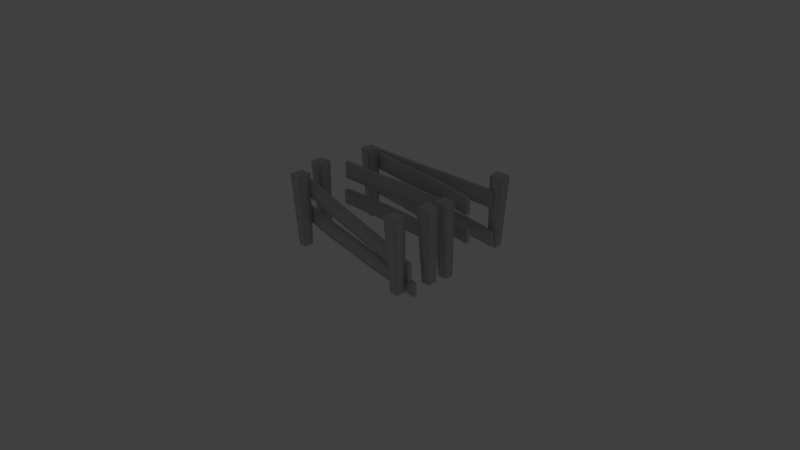 # Source: cercaDeMadeira.blend  (saved by Blender 2.73.0; exported with 4.5.12 LTS)
import bpy
from mathutils import Matrix  # noqa: F401  (used for matrix-valued properties, if any)

bpy.ops.wm.read_factory_settings(use_empty=True)
scene = bpy.context.scene
scene.name = 'Scene'

# ---- collections
col_collection_1 = bpy.data.collections.new('Collection 1'); scene.collection.children.link(col_collection_1)
col_collection_2 = bpy.data.collections.new('Collection 2'); scene.collection.children.link(col_collection_2)
col_collection_2.hide_render = True
col_collection_2.hide_viewport = True

# ---- materials (node trees are filled in below, after node groups)
mat_07___default_004 = bpy.data.materials.new('07 - Default.004')
mat_07___default_004.alpha_threshold = 0.0
mat_07___default_004.use_transparent_shadow = False
mat_07___default_004.diffuse_color = (0.5882, 0.5882, 0.5882, 1.0)
mat_07___default_004.specular_color = (0.9, 0.9, 0.9)
mat_07___default_004.roughness = 0.5
mat_07___default_004.specular_intensity = 0.0
mat_07___default_003 = bpy.data.materials.new('07 - Default.003')
mat_07___default_003.alpha_threshold = 0.0
mat_07___default_003.use_transparent_shadow = False
mat_07___default_003.diffuse_color = (0.5882, 0.5882, 0.5882, 1.0)
mat_07___default_003.specular_color = (0.9, 0.9, 0.9)
mat_07___default_003.roughness = 0.5
mat_07___default_003.specular_intensity = 0.0
mat_07___default_002 = bpy.data.materials.new('07 - Default.002')
mat_07___default_002.alpha_threshold = 0.0
mat_07___default_002.use_transparent_shadow = False
mat_07___default_002.diffuse_color = (0.5882, 0.5882, 0.5882, 1.0)
mat_07___default_002.specular_color = (0.9, 0.9, 0.9)
mat_07___default_002.roughness = 0.5
mat_07___default_002.specular_intensity = 0.0
mat_07___default_001 = bpy.data.materials.new('07 - Default.001')
mat_07___default_001.alpha_threshold = 0.0
mat_07___default_001.use_transparent_shadow = False
mat_07___default_001.diffuse_color = (0.5882, 0.5882, 0.5882, 1.0)
mat_07___default_001.specular_color = (0.9, 0.9, 0.9)
mat_07___default_001.roughness = 0.5
mat_07___default_001.specular_intensity = 0.0
mat_07___default = bpy.data.materials.new('07 - Default')
mat_07___default.alpha_threshold = 0.0
mat_07___default.use_transparent_shadow = False
mat_07___default.diffuse_color = (0.5882, 0.5882, 0.5882, 1.0)
mat_07___default.specular_color = (0.9, 0.9, 0.9)
mat_07___default.roughness = 0.5
mat_07___default.specular_intensity = 0.0

# ---- material node trees

# ---- world
world_world = bpy.data.worlds.new('World'); scene.world = world_world
world_world.color = (0.05088, 0.05088, 0.05088)
world_world.use_sun_shadow = False
world_world.sun_shadow_jitter_overblur = 0.0
world_world.cycles.sampling_method = 'MANUAL'
world_world.cycles.sample_map_resolution = 256

# ---- cameras
cam_camera = bpy.data.cameras.new('Camera')
cam_camera.clip_end = 100.0
cam_camera.lens = 35.0
cam_camera.sensor_width = 32.0
cam_camera.sensor_height = 18.0
cam_camera.ortho_scale = 7.314
cam_camera.dof.focus_distance = 0.0
cam_camera.dof.aperture_fstop = 128.0

# ---- lights
light_lamp = bpy.data.lights.new('Lamp', 'POINT')
light_lamp.transmission_factor = 0.0
light_lamp.cutoff_distance = 30.0
light_lamp.energy = 100.0
light_lamp.shadow_buffer_clip_start = 1.001
light_lamp.shadow_soft_size = 0.1
light_lamp.shadow_maximum_resolution = 0.006
light_lamp.use_absolute_resolution = True
light_lamp.cycles.use_multiple_importance_sampling = False

# ---- meshes
me_sem_t_tulo_004 = bpy.data.meshes.new('Sem título.004')
me_sem_t_tulo_004.from_pydata([(-106.7, -6.109, 0.4948), (-106.7, 6.109, 0.4948), (-94.45, 6.109, 0.05959), (-94.45, -6.109, 0.05959), (-105.9, -8.924, 100.5), (-88.07, -8.924, 99.9), (-88.07, 8.924, 99.9), (-105.9, 8.924, 100.5), (-92.26, -7.104, 33.34), (-106.5, -7.104, 33.84), (-90.08, -8.097, 66.61), (-106.3, -8.097, 67.19), (-92.26, 7.104, 33.34), (-90.08, 8.097, 66.61), (-106.5, 7.104, 33.84), (-106.3, 8.097, 67.19), (-105.9, -8.924, 100.5), (-88.07, -8.924, 99.9), (-88.07, 8.924, 99.9), (-105.9, 8.924, 100.5), (-106.7, -6.109, 0.4948), (-106.7, 6.109, 0.4948), (-94.45, 6.109, 0.05959), (-94.45, -6.109, 0.05959), (103.1, -6.109, 0.05959), (105.3, -7.104, 33.34), (91.08, -7.104, 33.84), (90.88, -6.109, 0.4948), (107.5, -8.097, 66.61), (91.27, -8.097, 67.19), (109.5, -8.924, 99.9), (91.63, -8.924, 100.5), (103.1, 6.109, 0.05959), (105.3, 7.104, 33.34), (107.5, 8.097, 66.61), (109.5, 8.924, 99.9), (90.88, 6.109, 0.4948), (91.08, 7.104, 33.84), (91.27, 8.097, 67.19), (91.63, 8.924, 100.5), (109.5, -8.924, 99.9), (109.5, 8.924, 99.9), (91.63, 8.924, 100.5), (91.63, -8.924, 100.5), (90.88, 6.109, 0.4948), (103.1, 6.109, 0.05959), (103.1, -6.109, 0.05959), (90.88, -6.109, 0.4948)], [], [(9, 0, 3), (3, 8, 9), (11, 9, 8), (8, 10, 11), (4, 11, 10), (10, 5, 4), (8, 3, 2), (2, 12, 8), (10, 8, 12), (12, 13, 10), (5, 10, 13), (13, 6, 5), (12, 2, 1), (1, 14, 12), (13, 12, 14), (14, 15, 13), (6, 13, 15), (15, 7, 6), (14, 1, 0), (0, 9, 14), (15, 14, 9), (9, 11, 15), (7, 15, 11), (11, 4, 7), (19, 16, 17), (17, 18, 19), (23, 20, 21), (21, 22, 23), (26, 27, 24), (24, 25, 26), (29, 26, 25), (25, 28, 29), (31, 29, 28), (28, 30, 31), (25, 24, 32), (32, 33, 25), (28, 25, 33), (33, 34, 28), (30, 28, 34), (34, 35, 30), (33, 32, 36), (36, 37, 33), (34, 33, 37), (37, 38, 34), (35, 34, 38), (38, 39, 35), (37, 36, 27), (27, 26, 37), (38, 37, 26), (26, 29, 38), (39, 38, 29), (29, 31, 39), (42, 43, 40), (40, 41, 42), (46, 47, 44), (44, 45, 46)])
me_sem_t_tulo_004.polygons.foreach_set('use_smooth', [True] * 56)
_uv = me_sem_t_tulo_004.uv_layers.new(name='UVChannel_1')
_uv.uv.foreach_set('vector', [0.3542, 0.2133, 0.3813, 0.07201, 0.3298, 0.06051, 0.3298, 0.06051, 0.2938, 0.2002, 0.3542, 0.2133, 0.3266, 0.3567, 0.3542, 0.2133, 0.2938, 0.2002, 0.2938, 0.2002, 0.2584, 0.3402, 0.3266, 0.3567, 0.2939, 0.4987, 0.3266, 0.3567, 0.2584, 0.3402, 0.2584, 0.3402, 0.2195, 0.4794, 0.2939, 0.4987, 0.2938, 0.2002, 0.3298, 0.06051, 0.2793, 0.04581, 0.2793, 0.04581, 0.2345, 0.183, 0.2938, 0.2002, 0.2584, 0.3402, 0.2938, 0.2002, 0.2345, 0.183, 0.2345, 0.183, 0.1911, 0.3203, 0.2584, 0.3402, 0.2195, 0.4794, 0.2584, 0.3402, 0.1911, 0.3203, 0.1911, 0.3203, 0.1458, 0.4572, 0.2195, 0.4794, 0.2345, 0.183, 0.2793, 0.04581, 0.2298, 0.02788, 0.2298, 0.02788, 0.1764, 0.1623, 0.2345, 0.183, 0.1911, 0.3203, 0.2345, 0.183, 0.1764, 0.1623, 0.1764, 0.1623, 0.125, 0.2968, 0.1911, 0.3203, 0.1458, 0.4572, 0.1911, 0.3203, 0.125, 0.2968, 0.125, 0.2968, 0.07318, 0.4314, 0.1458, 0.4572, 0.1764, 0.1623, 0.2298, 0.02788, 0.1816, 0.00653, 0.1816, 0.00653, 0.1198, 0.138, 0.1764, 0.1623, 0.125, 0.2968, 0.1764, 0.1623, 0.1198, 0.138, 0.1198, 0.138, 0.05984, 0.2704, 0.125, 0.2968, 0.07318, 0.4314, 0.125, 0.2968, 0.05984, 0.2704, 0.05984, 0.2704, 0.00195, 0.4021, 0.07318, 0.4314, 0.1971, 0.5134, 0.2053, 0.5134, 0.2053, 0.5051, 0.2053, 0.5051, 0.1971, 0.5051, 0.1971, 0.5134, 0.1993, 0.5186, 0.2031, 0.5186, 0.2031, 0.5148, 0.2031, 0.5148, 0.1993, 0.5148, 0.1993, 0.5186, 0.3542, 0.2133, 0.3813, 0.07201, 0.3298, 0.06051, 0.3298, 0.06051, 0.2938, 0.2002, 0.3542, 0.2133, 0.3266, 0.3567, 0.3542, 0.2133, 0.2938, 0.2002, 0.2938, 0.2002, 0.2584, 0.3402, 0.3266, 0.3567, 0.2939, 0.4987, 0.3266, 0.3567, 0.2584, 0.3402, 0.2584, 0.3402, 0.2195, 0.4794, 0.2939, 0.4987, 0.2938, 0.2002, 0.3298, 0.06051, 0.2793, 0.04581, 0.2793, 0.04581, 0.2345, 0.183, 0.2938, 0.2002, 0.2584, 0.3402, 0.2938, 0.2002, 0.2345, 0.183, 0.2345, 0.183, 0.1911, 0.3203, 0.2584, 0.3402, 0.2195, 0.4794, 0.2584, 0.3402, 0.1911, 0.3203, 0.1911, 0.3203, 0.1458, 0.4572, 0.2195, 0.4794, 0.2345, 0.183, 0.2793, 0.04581, 0.2298, 0.02788, 0.2298, 0.02788, 0.1764, 0.1623, 0.2345, 0.183, 0.1911, 0.3203, 0.2345, 0.183, 0.1764, 0.1623, 0.1764, 0.1623, 0.125, 0.2968, 0.1911, 0.3203, 0.1458, 0.4572, 0.1911, 0.3203, 0.125, 0.2968, 0.125, 0.2968, 0.07318, 0.4314, 0.1458, 0.4572, 0.1764, 0.1623, 0.2298, 0.02788, 0.1816, 0.00653, 0.1816, 0.00653, 0.1198, 0.138, 0.1764, 0.1623, 0.125, 0.2968, 0.1764, 0.1623, 0.1198, 0.138, 0.1198, 0.138, 0.05984, 0.2704, 0.125, 0.2968, 0.07318, 0.4314, 0.125, 0.2968, 0.05984, 0.2704, 0.05984, 0.2704, 0.00195, 0.4021, 0.07318, 0.4314, 0.1971, 0.5134, 0.2053, 0.5134, 0.2053, 0.5051, 0.2053, 0.5051, 0.1971, 0.5051, 0.1971, 0.5134, 0.1993, 0.5186, 0.2031, 0.5186, 0.2031, 0.5148, 0.2031, 0.5148, 0.1993, 0.5148, 0.1993, 0.5186])
me_sem_t_tulo_004.materials.append(mat_07___default_004)
me_sem_t_tulo_004.use_remesh_preserve_volume = False
me_sem_t_tulo_004.use_remesh_preserve_attributes = False
me_sem_t_tulo_004.use_mirror_vertex_groups = False
me_sem_t_tulo_004.update()
me_sem_t_tulo_003 = bpy.data.meshes.new('Sem título.003')
me_sem_t_tulo_003.from_pydata([(32.53, -84.08, 88.3), (32.42, -84.07, 65.64), (-28.69, -75.85, 68.1), (-28.58, -75.86, 90.72), (31.68, -89.6, 65.64), (31.79, -89.61, 88.3), (-29.32, -81.39, 90.72), (-29.43, -81.37, 68.1), (92.57, -92.16, 65.19), (92.68, -92.18, 87.85), (91.94, -97.71, 87.85), (91.83, -97.69, 65.19), (-97.92, -66.53, 88.55), (-98.03, -66.51, 66.42), (-98.77, -72.04, 66.42), (-98.66, -72.06, 88.55), (87.7, -88.95, -3.48), (89.33, -76.84, -3.48), (101.4, -78.47, -3.915), (99.81, -90.58, -3.915), (88.07, -91.84, 96.56), (105.7, -94.22, 95.92), (108.1, -76.53, 95.92), (90.45, -74.15, 96.56), (101.8, -91.86, 29.36), (87.76, -89.96, 29.87), (103.9, -93.13, 62.64), (87.82, -90.97, 63.22), (103.7, -77.77, 29.36), (106.0, -77.08, 62.64), (89.66, -75.88, 29.87), (89.98, -74.92, 63.22), (88.07, -91.84, 96.56), (105.7, -94.22, 95.92), (108.1, -76.53, 95.92), (90.45, -74.15, 96.56), (47.2, -86.06, 48.5), (47.12, -86.05, 26.9), (-25.85, -76.23, 26.91), (-25.77, -76.24, 47.67), (46.37, -91.57, 26.9), (46.46, -91.59, 48.5), (-26.51, -81.77, 47.67), (-26.6, -81.75, 26.91), (96.2, -92.65, 26.31), (96.29, -92.66, 46.52), (95.54, -98.19, 46.52), (95.46, -98.18, 26.31), (-98.74, -66.42, 45.34), (-98.83, -66.41, 27.6), (-99.57, -71.93, 27.6), (-99.48, -71.94, 45.34), (92.57, -92.16, 65.19), (92.68, -92.18, 87.85), (91.94, -97.71, 87.85), (91.83, -97.69, 65.19), (96.2, -92.65, 26.31), (96.29, -92.66, 46.52), (95.54, -98.19, 46.52), (95.46, -98.18, 26.31), (87.7, -88.95, -3.48), (89.33, -76.84, -3.48), (101.4, -78.47, -3.915), (99.81, -90.58, -3.915), (-98.74, -66.42, 45.34), (-98.83, -66.41, 27.6), (-99.57, -71.93, 27.6), (-99.48, -71.94, 45.34), (-97.92, -66.53, 88.55), (-98.03, -66.51, 66.42), (-98.77, -72.04, 66.42), (-98.66, -72.06, 88.55)], [], [(2, 3, 0), (0, 1, 2), (7, 4, 5), (5, 6, 7), (2, 1, 4), (4, 7, 2), (0, 3, 6), (6, 5, 0), (0, 9, 8), (8, 1, 0), (2, 13, 12), (12, 3, 2), (4, 11, 10), (10, 5, 4), (7, 6, 15), (15, 14, 7), (1, 8, 11), (11, 4, 1), (7, 14, 13), (13, 2, 7), (3, 12, 15), (15, 6, 3), (5, 10, 9), (9, 0, 5), (25, 16, 19), (19, 24, 25), (27, 25, 24), (24, 26, 27), (20, 27, 26), (26, 21, 20), (24, 19, 18), (18, 28, 24), (26, 24, 28), (28, 29, 26), (21, 26, 29), (29, 22, 21), (28, 18, 17), (17, 30, 28), (29, 28, 30), (30, 31, 29), (22, 29, 31), (31, 23, 22), (30, 17, 16), (16, 25, 30), (31, 30, 25), (25, 27, 31), (23, 31, 27), (27, 20, 23), (35, 32, 33), (33, 34, 35), (39, 36, 37), (37, 38, 39), (42, 43, 40), (40, 41, 42), (38, 37, 40), (40, 43, 38), (36, 39, 42), (42, 41, 36), (37, 36, 45), (45, 44, 37), (38, 49, 48), (48, 39, 38), (40, 47, 46), (46, 41, 40), (43, 42, 51), (51, 50, 43), (37, 44, 47), (47, 40, 37), (43, 50, 49), (49, 38, 43), (39, 48, 51), (51, 42, 39), (41, 46, 45), (45, 36, 41), (55, 52, 53), (53, 54, 55), (59, 56, 57), (57, 58, 59), (63, 60, 61), (61, 62, 63), (67, 64, 65), (65, 66, 67), (71, 68, 69), (69, 70, 71)])
me_sem_t_tulo_003.polygons.foreach_set('use_smooth', [True] * 84)
_uv = me_sem_t_tulo_003.uv_layers.new(name='UVChannel_1')
_uv.uv.foreach_set('vector', [0.891, 0.3722, 0.7988, 0.3392, 0.7089, 0.589, 0.7089, 0.589, 0.8003, 0.6259, 0.891, 0.3722, 0.6849, 0.2959, 0.5927, 0.5476, 0.6861, 0.5803, 0.6861, 0.5803, 0.7763, 0.3307, 0.6849, 0.2959, 0.6625, 0.2871, 0.5699, 0.5395, 0.5927, 0.5476, 0.5927, 0.5476, 0.6849, 0.2959, 0.6625, 0.2871, 0.7089, 0.589, 0.7988, 0.3392, 0.7763, 0.3307, 0.7763, 0.3307, 0.6861, 0.5803, 0.7089, 0.589, 0.7089, 0.589, 0.6115, 0.8338, 0.7009, 0.8722, 0.7009, 0.8722, 0.8003, 0.6259, 0.7089, 0.589, 0.891, 0.3722, 0.998, 0.08963, 0.9076, 0.05813, 0.9076, 0.05813, 0.7988, 0.3392, 0.891, 0.3722, 0.5927, 0.5476, 0.4988, 0.7901, 0.5893, 0.8251, 0.5893, 0.8251, 0.6861, 0.5803, 0.5927, 0.5476, 0.6849, 0.2959, 0.7763, 0.3307, 0.885, 0.04955, 0.885, 0.04955, 0.7977, 0.01126, 0.6849, 0.2959, 0.5699, 0.5395, 0.4761, 0.7818, 0.4988, 0.7901, 0.4988, 0.7901, 0.5927, 0.5476, 0.5699, 0.5395, 0.6849, 0.2959, 0.7977, 0.01126, 0.7755, 0.00195, 0.7755, 0.00195, 0.6625, 0.2871, 0.6849, 0.2959, 0.7988, 0.3392, 0.9076, 0.05813, 0.885, 0.04955, 0.885, 0.04955, 0.7763, 0.3307, 0.7988, 0.3392, 0.6861, 0.5803, 0.5893, 0.8251, 0.6115, 0.8338, 0.6115, 0.8338, 0.7089, 0.589, 0.6861, 0.5803, 0.3542, 0.2133, 0.3813, 0.07201, 0.3298, 0.06051, 0.3298, 0.06051, 0.2938, 0.2002, 0.3542, 0.2133, 0.3266, 0.3567, 0.3542, 0.2133, 0.2938, 0.2002, 0.2938, 0.2002, 0.2584, 0.3402, 0.3266, 0.3567, 0.2939, 0.4987, 0.3266, 0.3567, 0.2584, 0.3402, 0.2584, 0.3402, 0.2195, 0.4794, 0.2939, 0.4987, 0.2938, 0.2002, 0.3298, 0.06051, 0.2793, 0.04581, 0.2793, 0.04581, 0.2345, 0.183, 0.2938, 0.2002, 0.2584, 0.3402, 0.2938, 0.2002, 0.2345, 0.183, 0.2345, 0.183, 0.1911, 0.3203, 0.2584, 0.3402, 0.2195, 0.4794, 0.2584, 0.3402, 0.1911, 0.3203, 0.1911, 0.3203, 0.1458, 0.4572, 0.2195, 0.4794, 0.2345, 0.183, 0.2793, 0.04581, 0.2298, 0.02788, 0.2298, 0.02788, 0.1764, 0.1623, 0.2345, 0.183, 0.1911, 0.3203, 0.2345, 0.183, 0.1764, 0.1623, 0.1764, 0.1623, 0.125, 0.2968, 0.1911, 0.3203, 0.1458, 0.4572, 0.1911, 0.3203, 0.125, 0.2968, 0.125, 0.2968, 0.07318, 0.4314, 0.1458, 0.4572, 0.1764, 0.1623, 0.2298, 0.02788, 0.1816, 0.00653, 0.1816, 0.00653, 0.1198, 0.138, 0.1764, 0.1623, 0.125, 0.2968, 0.1764, 0.1623, 0.1198, 0.138, 0.1198, 0.138, 0.05984, 0.2704, 0.125, 0.2968, 0.07318, 0.4314, 0.125, 0.2968, 0.05984, 0.2704, 0.05984, 0.2704, 0.00195, 0.4021, 0.07318, 0.4314, 0.1971, 0.5134, 0.2053, 0.5134, 0.2053, 0.5051, 0.2053, 0.5051, 0.1971, 0.5051, 0.1971, 0.5134, 0.3892, 0.5492, 0.4473, 0.2376, 0.3559, 0.2177, 0.3559, 0.2177, 0.3, 0.5349, 0.3892, 0.5492, 0.413, 0.5538, 0.5009, 0.5732, 0.5631, 0.2596, 0.5631, 0.2596, 0.4709, 0.2424, 0.413, 0.5538, 0.5244, 0.5786, 0.5869, 0.2637, 0.5631, 0.2596, 0.5631, 0.2596, 0.5009, 0.5732, 0.5244, 0.5786, 0.4473, 0.2376, 0.3892, 0.5492, 0.413, 0.5538, 0.413, 0.5538, 0.4709, 0.2424, 0.4473, 0.2376, 0.3559, 0.2177, 0.4473, 0.2376, 0.4937, 0.02907, 0.4937, 0.02907, 0.4103, 0.0056, 0.3559, 0.2177, 0.3, 0.5349, 0.25, 0.8483, 0.3256, 0.8609, 0.3256, 0.8609, 0.3892, 0.5492, 0.3, 0.5349, 0.5631, 0.2596, 0.6029, 0.05006, 0.5172, 0.03417, 0.5172, 0.03417, 0.4709, 0.2424, 0.5631, 0.2596, 0.5009, 0.5732, 0.413, 0.5538, 0.3492, 0.8656, 0.3492, 0.8656, 0.4233, 0.8846, 0.5009, 0.5732, 0.5869, 0.2637, 0.6266, 0.0541, 0.6029, 0.05006, 0.6029, 0.05006, 0.5631, 0.2596, 0.5869, 0.2637, 0.5009, 0.5732, 0.4233, 0.8846, 0.4466, 0.8909, 0.4466, 0.8909, 0.5244, 0.5786, 0.5009, 0.5732, 0.3892, 0.5492, 0.3256, 0.8609, 0.3492, 0.8656, 0.3492, 0.8656, 0.413, 0.5538, 0.3892, 0.5492, 0.4709, 0.2424, 0.5172, 0.03417, 0.4937, 0.02907, 0.4937, 0.02907, 0.4473, 0.2376, 0.4709, 0.2424, 0.201, 0.5037, 0.2083, 0.4807, 0.1149, 0.4508, 0.1149, 0.4508, 0.1075, 0.4738, 0.201, 0.5037, 0.5571, 0.8424, 0.5652, 0.8196, 0.4826, 0.7904, 0.4826, 0.7904, 0.4746, 0.8132, 0.5571, 0.8424, 0.1993, 0.5186, 0.2031, 0.5186, 0.2031, 0.5148, 0.2031, 0.5148, 0.1993, 0.5148, 0.1993, 0.5186, 0.5718, 0.8232, 0.563, 0.8457, 0.6344, 0.8739, 0.6344, 0.8739, 0.6433, 0.8514, 0.5718, 0.8232, 0.1021, 0.4741, 0.1096, 0.4511, 0.01852, 0.4213, 0.01852, 0.4213, 0.01101, 0.4443, 0.1021, 0.4741])
me_sem_t_tulo_003.materials.append(mat_07___default_003)
me_sem_t_tulo_003.use_remesh_preserve_volume = False
me_sem_t_tulo_003.use_remesh_preserve_attributes = False
me_sem_t_tulo_003.use_mirror_vertex_groups = False
me_sem_t_tulo_003.update()
me_sem_t_tulo_002 = bpy.data.meshes.new('Sem título.002')
me_sem_t_tulo_002.from_pydata([(29.12, 31.65, 69.13), (29.01, 31.65, 46.47), (-32.65, 31.65, 31.06), (-32.54, 31.65, 53.68), (29.01, 26.07, 46.47), (29.12, 26.07, 69.13), (-32.54, 26.07, 53.68), (-32.65, 26.07, 31.06), (89.7, 31.65, 64.04), (89.81, 31.65, 87.78), (89.81, 26.07, 87.78), (89.7, 26.07, 64.04), (-97.24, 31.65, 33.83), (-97.35, 31.65, 11.7), (-97.35, 26.07, 11.7), (-97.24, 26.07, 33.83), (82.33, 34.18, -2.862), (82.33, 46.4, -2.862), (94.54, 46.4, -3.297), (94.54, 34.18, -3.297), (83.08, 31.37, 97.17), (100.9, 31.37, 96.54), (100.9, 49.22, 96.54), (83.08, 49.22, 97.17), (96.73, 33.19, 29.98), (82.53, 33.19, 30.49), (98.9, 32.2, 63.26), (82.72, 32.2, 63.83), (96.73, 47.4, 29.98), (98.9, 48.39, 63.26), (82.53, 47.4, 30.49), (82.72, 48.39, 63.83), (83.08, 31.37, 97.17), (100.9, 31.37, 96.54), (100.9, 49.22, 96.54), (83.08, 49.22, 97.17), (41.81, 30.97, 37.54), (41.72, 30.97, 15.94), (-29.9, 31.65, 4.202), (-29.81, 31.65, 24.97), (41.72, 25.39, 15.94), (41.81, 25.39, 37.54), (-29.81, 26.07, 24.97), (-29.9, 26.07, 4.202), (93.42, 29.68, 26.56), (93.51, 29.68, 46.77), (93.51, 24.1, 46.77), (93.42, 24.1, 26.56), (-103.5, 29.68, 10.2), (-103.6, 29.68, -7.536), (-103.6, 24.1, -7.536), (-103.5, 24.1, 10.2), (89.7, 31.65, 64.04), (89.81, 31.65, 87.78), (89.81, 26.07, 87.78), (89.7, 26.07, 64.04), (93.42, 29.68, 26.56), (93.51, 29.68, 46.77), (93.51, 24.1, 46.77), (93.42, 24.1, 26.56), (82.33, 34.18, -2.862), (82.33, 46.4, -2.862), (94.54, 46.4, -3.297), (94.54, 34.18, -3.297), (-103.5, 29.68, 10.2), (-103.6, 29.68, -7.536), (-103.6, 24.1, -7.536), (-103.5, 24.1, 10.2), (-97.24, 31.65, 33.83), (-97.35, 31.65, 11.7), (-97.35, 26.07, 11.7), (-97.24, 26.07, 33.83), (-81.43, 34.18, -3.297), (-79.24, 33.19, 29.98), (-93.44, 33.19, 30.49), (-93.64, 34.18, -2.862), (-77.06, 32.2, 63.26), (-93.25, 32.2, 63.83), (-75.05, 31.37, 96.54), (-92.89, 31.37, 97.17), (-81.43, 46.4, -3.297), (-79.24, 47.4, 29.98), (-77.06, 48.39, 63.26), (-75.05, 49.22, 96.54), (-93.64, 46.4, -2.862), (-93.44, 47.4, 30.49), (-93.25, 48.39, 63.83), (-92.89, 49.22, 97.17), (-75.05, 31.37, 96.54), (-75.05, 49.22, 96.54), (-92.89, 49.22, 97.17), (-92.89, 31.37, 97.17), (-93.64, 46.4, -2.862), (-81.43, 46.4, -3.297), (-81.43, 34.18, -3.297), (-93.64, 34.18, -2.862)], [], [(2, 3, 0), (0, 1, 2), (7, 4, 5), (5, 6, 7), (2, 1, 4), (4, 7, 2), (0, 3, 6), (6, 5, 0), (0, 9, 8), (8, 1, 0), (2, 13, 12), (12, 3, 2), (4, 11, 10), (10, 5, 4), (7, 6, 15), (15, 14, 7), (1, 8, 11), (11, 4, 1), (7, 14, 13), (13, 2, 7), (3, 12, 15), (15, 6, 3), (5, 10, 9), (9, 0, 5), (25, 16, 19), (19, 24, 25), (27, 25, 24), (24, 26, 27), (20, 27, 26), (26, 21, 20), (24, 19, 18), (18, 28, 24), (26, 24, 28), (28, 29, 26), (21, 26, 29), (29, 22, 21), (28, 18, 17), (17, 30, 28), (29, 28, 30), (30, 31, 29), (22, 29, 31), (31, 23, 22), (30, 17, 16), (16, 25, 30), (31, 30, 25), (25, 27, 31), (23, 31, 27), (27, 20, 23), (35, 32, 33), (33, 34, 35), (39, 36, 37), (37, 38, 39), (42, 43, 40), (40, 41, 42), (38, 37, 40), (40, 43, 38), (36, 39, 42), (42, 41, 36), (37, 36, 45), (45, 44, 37), (38, 49, 48), (48, 39, 38), (40, 47, 46), (46, 41, 40), (43, 42, 51), (51, 50, 43), (37, 44, 47), (47, 40, 37), (43, 50, 49), (49, 38, 43), (39, 48, 51), (51, 42, 39), (41, 46, 45), (45, 36, 41), (55, 52, 53), (53, 54, 55), (59, 56, 57), (57, 58, 59), (63, 60, 61), (61, 62, 63), (67, 64, 65), (65, 66, 67), (71, 68, 69), (69, 70, 71), (74, 75, 72), (72, 73, 74), (77, 74, 73), (73, 76, 77), (79, 77, 76), (76, 78, 79), (73, 72, 80), (80, 81, 73), (76, 73, 81), (81, 82, 76), (78, 76, 82), (82, 83, 78), (81, 80, 84), (84, 85, 81), (82, 81, 85), (85, 86, 82), (83, 82, 86), (86, 87, 83), (85, 84, 75), (75, 74, 85), (86, 85, 74), (74, 77, 86), (87, 86, 77), (77, 79, 87), (90, 91, 88), (88, 89, 90), (94, 95, 92), (92, 93, 94)])
me_sem_t_tulo_002.polygons.foreach_set('use_smooth', [True] * 112)
_uv = me_sem_t_tulo_002.uv_layers.new(name='UVChannel_1')
_uv.uv.foreach_set('vector', [0.891, 0.3722, 0.7988, 0.3392, 0.7089, 0.589, 0.7089, 0.589, 0.8003, 0.6259, 0.891, 0.3722, 0.6849, 0.2959, 0.5927, 0.5476, 0.6861, 0.5803, 0.6861, 0.5803, 0.7763, 0.3307, 0.6849, 0.2959, 0.6625, 0.2871, 0.5699, 0.5395, 0.5927, 0.5476, 0.5927, 0.5476, 0.6849, 0.2959, 0.6625, 0.2871, 0.7089, 0.589, 0.7988, 0.3392, 0.7763, 0.3307, 0.7763, 0.3307, 0.6861, 0.5803, 0.7089, 0.589, 0.7089, 0.589, 0.6115, 0.8338, 0.7009, 0.8722, 0.7009, 0.8722, 0.8003, 0.6259, 0.7089, 0.589, 0.891, 0.3722, 0.998, 0.08963, 0.9076, 0.05813, 0.9076, 0.05813, 0.7988, 0.3392, 0.891, 0.3722, 0.5927, 0.5476, 0.4988, 0.7901, 0.5893, 0.8251, 0.5893, 0.8251, 0.6861, 0.5803, 0.5927, 0.5476, 0.6849, 0.2959, 0.7763, 0.3307, 0.885, 0.04955, 0.885, 0.04955, 0.7977, 0.01126, 0.6849, 0.2959, 0.5699, 0.5395, 0.4761, 0.7818, 0.4988, 0.7901, 0.4988, 0.7901, 0.5927, 0.5476, 0.5699, 0.5395, 0.6849, 0.2959, 0.7977, 0.01126, 0.7755, 0.00195, 0.7755, 0.00195, 0.6625, 0.2871, 0.6849, 0.2959, 0.7988, 0.3392, 0.9076, 0.05813, 0.885, 0.04955, 0.885, 0.04955, 0.7763, 0.3307, 0.7988, 0.3392, 0.6861, 0.5803, 0.5893, 0.8251, 0.6115, 0.8338, 0.6115, 0.8338, 0.7089, 0.589, 0.6861, 0.5803, 0.3542, 0.2133, 0.3813, 0.07201, 0.3298, 0.06051, 0.3298, 0.06051, 0.2938, 0.2002, 0.3542, 0.2133, 0.3266, 0.3567, 0.3542, 0.2133, 0.2938, 0.2002, 0.2938, 0.2002, 0.2584, 0.3402, 0.3266, 0.3567, 0.2939, 0.4987, 0.3266, 0.3567, 0.2584, 0.3402, 0.2584, 0.3402, 0.2195, 0.4794, 0.2939, 0.4987, 0.2938, 0.2002, 0.3298, 0.06051, 0.2793, 0.04581, 0.2793, 0.04581, 0.2345, 0.183, 0.2938, 0.2002, 0.2584, 0.3402, 0.2938, 0.2002, 0.2345, 0.183, 0.2345, 0.183, 0.1911, 0.3203, 0.2584, 0.3402, 0.2195, 0.4794, 0.2584, 0.3402, 0.1911, 0.3203, 0.1911, 0.3203, 0.1458, 0.4572, 0.2195, 0.4794, 0.2345, 0.183, 0.2793, 0.04581, 0.2298, 0.02788, 0.2298, 0.02788, 0.1764, 0.1623, 0.2345, 0.183, 0.1911, 0.3203, 0.2345, 0.183, 0.1764, 0.1623, 0.1764, 0.1623, 0.125, 0.2968, 0.1911, 0.3203, 0.1458, 0.4572, 0.1911, 0.3203, 0.125, 0.2968, 0.125, 0.2968, 0.07318, 0.4314, 0.1458, 0.4572, 0.1764, 0.1623, 0.2298, 0.02788, 0.1816, 0.00653, 0.1816, 0.00653, 0.1198, 0.138, 0.1764, 0.1623, 0.125, 0.2968, 0.1764, 0.1623, 0.1198, 0.138, 0.1198, 0.138, 0.05984, 0.2704, 0.125, 0.2968, 0.07318, 0.4314, 0.125, 0.2968, 0.05984, 0.2704, 0.05984, 0.2704, 0.00195, 0.4021, 0.07318, 0.4314, 0.1971, 0.5134, 0.2053, 0.5134, 0.2053, 0.5051, 0.2053, 0.5051, 0.1971, 0.5051, 0.1971, 0.5134, 0.3892, 0.5492, 0.4473, 0.2376, 0.3559, 0.2177, 0.3559, 0.2177, 0.3, 0.5349, 0.3892, 0.5492, 0.413, 0.5538, 0.5009, 0.5732, 0.5631, 0.2596, 0.5631, 0.2596, 0.4709, 0.2424, 0.413, 0.5538, 0.5244, 0.5786, 0.5869, 0.2637, 0.5631, 0.2596, 0.5631, 0.2596, 0.5009, 0.5732, 0.5244, 0.5786, 0.4473, 0.2376, 0.3892, 0.5492, 0.413, 0.5538, 0.413, 0.5538, 0.4709, 0.2424, 0.4473, 0.2376, 0.3559, 0.2177, 0.4473, 0.2376, 0.4937, 0.02907, 0.4937, 0.02907, 0.4103, 0.0056, 0.3559, 0.2177, 0.3, 0.5349, 0.25, 0.8483, 0.3256, 0.8609, 0.3256, 0.8609, 0.3892, 0.5492, 0.3, 0.5349, 0.5631, 0.2596, 0.6029, 0.05006, 0.5172, 0.03417, 0.5172, 0.03417, 0.4709, 0.2424, 0.5631, 0.2596, 0.5009, 0.5732, 0.413, 0.5538, 0.3492, 0.8656, 0.3492, 0.8656, 0.4233, 0.8846, 0.5009, 0.5732, 0.5869, 0.2637, 0.6266, 0.0541, 0.6029, 0.05006, 0.6029, 0.05006, 0.5631, 0.2596, 0.5869, 0.2637, 0.5009, 0.5732, 0.4233, 0.8846, 0.4466, 0.8909, 0.4466, 0.8909, 0.5244, 0.5786, 0.5009, 0.5732, 0.3892, 0.5492, 0.3256, 0.8609, 0.3492, 0.8656, 0.3492, 0.8656, 0.413, 0.5538, 0.3892, 0.5492, 0.4709, 0.2424, 0.5172, 0.03417, 0.4937, 0.02907, 0.4937, 0.02907, 0.4473, 0.2376, 0.4709, 0.2424, 0.201, 0.5037, 0.2083, 0.4807, 0.1149, 0.4508, 0.1149, 0.4508, 0.1075, 0.4738, 0.201, 0.5037, 0.5571, 0.8424, 0.5652, 0.8196, 0.4826, 0.7904, 0.4826, 0.7904, 0.4746, 0.8132, 0.5571, 0.8424, 0.1993, 0.5186, 0.2031, 0.5186, 0.2031, 0.5148, 0.2031, 0.5148, 0.1993, 0.5148, 0.1993, 0.5186, 0.5718, 0.8232, 0.563, 0.8457, 0.6344, 0.8739, 0.6344, 0.8739, 0.6433, 0.8514, 0.5718, 0.8232, 0.1021, 0.4741, 0.1096, 0.4511, 0.01852, 0.4213, 0.01852, 0.4213, 0.01101, 0.4443, 0.1021, 0.4741, 0.3542, 0.2133, 0.3813, 0.07201, 0.3298, 0.06051, 0.3298, 0.06051, 0.2938, 0.2002, 0.3542, 0.2133, 0.3266, 0.3567, 0.3542, 0.2133, 0.2938, 0.2002, 0.2938, 0.2002, 0.2584, 0.3402, 0.3266, 0.3567, 0.2939, 0.4987, 0.3266, 0.3567, 0.2584, 0.3402, 0.2584, 0.3402, 0.2195, 0.4794, 0.2939, 0.4987, 0.2938, 0.2002, 0.3298, 0.06051, 0.2793, 0.04581, 0.2793, 0.04581, 0.2345, 0.183, 0.2938, 0.2002, 0.2584, 0.3402, 0.2938, 0.2002, 0.2345, 0.183, 0.2345, 0.183, 0.1911, 0.3203, 0.2584, 0.3402, 0.2195, 0.4794, 0.2584, 0.3402, 0.1911, 0.3203, 0.1911, 0.3203, 0.1458, 0.4572, 0.2195, 0.4794, 0.2345, 0.183, 0.2793, 0.04581, 0.2298, 0.02788, 0.2298, 0.02788, 0.1764, 0.1623, 0.2345, 0.183, 0.1911, 0.3203, 0.2345, 0.183, 0.1764, 0.1623, 0.1764, 0.1623, 0.125, 0.2968, 0.1911, 0.3203, 0.1458, 0.4572, 0.1911, 0.3203, 0.125, 0.2968, 0.125, 0.2968, 0.07318, 0.4314, 0.1458, 0.4572, 0.1764, 0.1623, 0.2298, 0.02788, 0.1816, 0.00653, 0.1816, 0.00653, 0.1198, 0.138, 0.1764, 0.1623, 0.125, 0.2968, 0.1764, 0.1623, 0.1198, 0.138, 0.1198, 0.138, 0.05984, 0.2704, 0.125, 0.2968, 0.07318, 0.4314, 0.125, 0.2968, 0.05984, 0.2704, 0.05984, 0.2704, 0.00195, 0.4021, 0.07318, 0.4314, 0.1971, 0.5134, 0.2053, 0.5134, 0.2053, 0.5051, 0.2053, 0.5051, 0.1971, 0.5051, 0.1971, 0.5134, 0.1993, 0.5186, 0.2031, 0.5186, 0.2031, 0.5148, 0.2031, 0.5148, 0.1993, 0.5148, 0.1993, 0.5186])
me_sem_t_tulo_002.materials.append(mat_07___default_002)
me_sem_t_tulo_002.use_remesh_preserve_volume = False
me_sem_t_tulo_002.use_remesh_preserve_attributes = False
me_sem_t_tulo_002.use_mirror_vertex_groups = False
me_sem_t_tulo_002.update()
me_sem_t_tulo_001 = bpy.data.meshes.new('Sem título.001')
me_sem_t_tulo_001.from_pydata([(-28.58, -121.2, 80.83), (-28.59, -120.9, 58.17), (32.78, -114.9, 60.37), (32.79, -115.2, 82.99), (-29.14, -115.3, 58.24), (-29.13, -115.6, 80.9), (32.25, -109.6, 83.06), (32.24, -109.3, 60.44), (-89.01, -126.8, 55.25), (-89.0, -127.1, 77.91), (-89.54, -121.5, 77.99), (-89.56, -121.2, 55.33), (102.4, -108.4, 86.43), (102.4, -108.1, 64.31), (101.9, -102.5, 64.38), (101.9, -102.8, 86.5), (-81.75, -127.8, -3.298), (-80.55, -140.0, -3.461), (-92.71, -141.2, -3.846), (-93.9, -129.0, -3.682), (-82.23, -126.4, 96.77), (-99.98, -128.1, 96.21), (-98.23, -145.9, 95.97), (-80.48, -144.2, 96.53), (-95.99, -128.7, 29.61), (-81.86, -127.3, 30.06), (-98.08, -128.3, 62.91), (-81.97, -126.8, 63.42), (-94.6, -142.8, 29.42), (-96.49, -144.4, 62.69), (-80.47, -141.4, 29.87), (-80.38, -142.9, 63.2), (-82.23, -126.4, 96.77), (-99.98, -128.1, 96.21), (-98.23, -145.9, 95.97), (-80.48, -144.2, 96.53), (-41.55, -121.1, 30.82), (-41.58, -120.8, 9.217), (29.81, -114.6, 17.18), (29.83, -114.9, 37.94), (-42.12, -115.3, 9.292), (-42.09, -115.6, 30.89), (29.29, -109.3, 38.02), (29.26, -109.0, 17.26), (-93.2, -124.5, 2.205), (-93.17, -124.8, 22.42), (-93.72, -119.2, 22.49), (-93.74, -119.0, 2.28), (101.7, -105.9, 44.79), (101.7, -105.7, 27.05), (101.1, -100.1, 27.12), (101.2, -100.4, 44.86), (-89.01, -126.8, 55.25), (-89.0, -127.1, 77.91), (-89.54, -121.5, 77.99), (-89.56, -121.2, 55.33), (-93.2, -124.5, 2.205), (-93.17, -124.8, 22.42), (-93.72, -119.2, 22.49), (-93.74, -119.0, 2.28), (-81.75, -127.8, -3.298), (-80.55, -140.0, -3.461), (-92.71, -141.2, -3.846), (-93.9, -129.0, -3.682), (101.7, -105.9, 44.79), (101.7, -105.7, 27.05), (101.1, -100.1, 27.12), (101.2, -100.4, 44.86), (102.4, -108.4, 86.43), (102.4, -108.1, 64.31), (101.9, -102.5, 64.38), (101.9, -102.8, 86.5)], [], [(2, 3, 0), (0, 1, 2), (7, 4, 5), (5, 6, 7), (2, 1, 4), (4, 7, 2), (0, 3, 6), (6, 5, 0), (0, 9, 8), (8, 1, 0), (2, 13, 12), (12, 3, 2), (4, 11, 10), (10, 5, 4), (7, 6, 15), (15, 14, 7), (1, 8, 11), (11, 4, 1), (7, 14, 13), (13, 2, 7), (3, 12, 15), (15, 6, 3), (5, 10, 9), (9, 0, 5), (25, 16, 19), (19, 24, 25), (27, 25, 24), (24, 26, 27), (20, 27, 26), (26, 21, 20), (24, 19, 18), (18, 28, 24), (26, 24, 28), (28, 29, 26), (21, 26, 29), (29, 22, 21), (28, 18, 17), (17, 30, 28), (29, 28, 30), (30, 31, 29), (22, 29, 31), (31, 23, 22), (30, 17, 16), (16, 25, 30), (31, 30, 25), (25, 27, 31), (23, 31, 27), (27, 20, 23), (35, 32, 33), (33, 34, 35), (39, 36, 37), (37, 38, 39), (42, 43, 40), (40, 41, 42), (38, 37, 40), (40, 43, 38), (36, 39, 42), (42, 41, 36), (37, 36, 45), (45, 44, 37), (38, 49, 48), (48, 39, 38), (40, 47, 46), (46, 41, 40), (43, 42, 51), (51, 50, 43), (37, 44, 47), (47, 40, 37), (43, 50, 49), (49, 38, 43), (39, 48, 51), (51, 42, 39), (41, 46, 45), (45, 36, 41), (55, 52, 53), (53, 54, 55), (59, 56, 57), (57, 58, 59), (63, 60, 61), (61, 62, 63), (67, 64, 65), (65, 66, 67), (71, 68, 69), (69, 70, 71)])
me_sem_t_tulo_001.polygons.foreach_set('use_smooth', [True] * 84)
_uv = me_sem_t_tulo_001.uv_layers.new(name='UVChannel_1')
_uv.uv.foreach_set('vector', [0.891, 0.3722, 0.7988, 0.3392, 0.7089, 0.589, 0.7089, 0.589, 0.8003, 0.6259, 0.891, 0.3722, 0.6849, 0.2959, 0.5927, 0.5476, 0.6861, 0.5803, 0.6861, 0.5803, 0.7763, 0.3307, 0.6849, 0.2959, 0.6625, 0.2871, 0.5699, 0.5395, 0.5927, 0.5476, 0.5927, 0.5476, 0.6849, 0.2959, 0.6625, 0.2871, 0.7089, 0.589, 0.7988, 0.3392, 0.7763, 0.3307, 0.7763, 0.3307, 0.6861, 0.5803, 0.7089, 0.589, 0.7089, 0.589, 0.6115, 0.8338, 0.7009, 0.8722, 0.7009, 0.8722, 0.8003, 0.6259, 0.7089, 0.589, 0.891, 0.3722, 0.998, 0.08963, 0.9076, 0.05813, 0.9076, 0.05813, 0.7988, 0.3392, 0.891, 0.3722, 0.5927, 0.5476, 0.4988, 0.7901, 0.5893, 0.8251, 0.5893, 0.8251, 0.6861, 0.5803, 0.5927, 0.5476, 0.6849, 0.2959, 0.7763, 0.3307, 0.885, 0.04955, 0.885, 0.04955, 0.7977, 0.01126, 0.6849, 0.2959, 0.5699, 0.5395, 0.4761, 0.7818, 0.4988, 0.7901, 0.4988, 0.7901, 0.5927, 0.5476, 0.5699, 0.5395, 0.6849, 0.2959, 0.7977, 0.01126, 0.7755, 0.00195, 0.7755, 0.00195, 0.6625, 0.2871, 0.6849, 0.2959, 0.7988, 0.3392, 0.9076, 0.05813, 0.885, 0.04955, 0.885, 0.04955, 0.7763, 0.3307, 0.7988, 0.3392, 0.6861, 0.5803, 0.5893, 0.8251, 0.6115, 0.8338, 0.6115, 0.8338, 0.7089, 0.589, 0.6861, 0.5803, 0.3542, 0.2133, 0.3813, 0.07201, 0.3298, 0.06051, 0.3298, 0.06051, 0.2938, 0.2002, 0.3542, 0.2133, 0.3266, 0.3567, 0.3542, 0.2133, 0.2938, 0.2002, 0.2938, 0.2002, 0.2584, 0.3402, 0.3266, 0.3567, 0.2939, 0.4987, 0.3266, 0.3567, 0.2584, 0.3402, 0.2584, 0.3402, 0.2195, 0.4794, 0.2939, 0.4987, 0.2938, 0.2002, 0.3298, 0.06051, 0.2793, 0.04581, 0.2793, 0.04581, 0.2345, 0.183, 0.2938, 0.2002, 0.2584, 0.3402, 0.2938, 0.2002, 0.2345, 0.183, 0.2345, 0.183, 0.1911, 0.3203, 0.2584, 0.3402, 0.2195, 0.4794, 0.2584, 0.3402, 0.1911, 0.3203, 0.1911, 0.3203, 0.1458, 0.4572, 0.2195, 0.4794, 0.2345, 0.183, 0.2793, 0.04581, 0.2298, 0.02788, 0.2298, 0.02788, 0.1764, 0.1623, 0.2345, 0.183, 0.1911, 0.3203, 0.2345, 0.183, 0.1764, 0.1623, 0.1764, 0.1623, 0.125, 0.2968, 0.1911, 0.3203, 0.1458, 0.4572, 0.1911, 0.3203, 0.125, 0.2968, 0.125, 0.2968, 0.07318, 0.4314, 0.1458, 0.4572, 0.1764, 0.1623, 0.2298, 0.02788, 0.1816, 0.00653, 0.1816, 0.00653, 0.1198, 0.138, 0.1764, 0.1623, 0.125, 0.2968, 0.1764, 0.1623, 0.1198, 0.138, 0.1198, 0.138, 0.05984, 0.2704, 0.125, 0.2968, 0.07318, 0.4314, 0.125, 0.2968, 0.05984, 0.2704, 0.05984, 0.2704, 0.00195, 0.4021, 0.07318, 0.4314, 0.1971, 0.5134, 0.2053, 0.5134, 0.2053, 0.5051, 0.2053, 0.5051, 0.1971, 0.5051, 0.1971, 0.5134, 0.3892, 0.5492, 0.4473, 0.2376, 0.3559, 0.2177, 0.3559, 0.2177, 0.3, 0.5349, 0.3892, 0.5492, 0.413, 0.5538, 0.5009, 0.5732, 0.5631, 0.2596, 0.5631, 0.2596, 0.4709, 0.2424, 0.413, 0.5538, 0.5244, 0.5786, 0.5869, 0.2637, 0.5631, 0.2596, 0.5631, 0.2596, 0.5009, 0.5732, 0.5244, 0.5786, 0.4473, 0.2376, 0.3892, 0.5492, 0.413, 0.5538, 0.413, 0.5538, 0.4709, 0.2424, 0.4473, 0.2376, 0.3559, 0.2177, 0.4473, 0.2376, 0.4937, 0.02907, 0.4937, 0.02907, 0.4103, 0.0056, 0.3559, 0.2177, 0.3, 0.5349, 0.25, 0.8483, 0.3256, 0.8609, 0.3256, 0.8609, 0.3892, 0.5492, 0.3, 0.5349, 0.5631, 0.2596, 0.6029, 0.05006, 0.5172, 0.03417, 0.5172, 0.03417, 0.4709, 0.2424, 0.5631, 0.2596, 0.5009, 0.5732, 0.413, 0.5538, 0.3492, 0.8656, 0.3492, 0.8656, 0.4233, 0.8846, 0.5009, 0.5732, 0.5869, 0.2637, 0.6266, 0.0541, 0.6029, 0.05006, 0.6029, 0.05006, 0.5631, 0.2596, 0.5869, 0.2637, 0.5009, 0.5732, 0.4233, 0.8846, 0.4466, 0.8909, 0.4466, 0.8909, 0.5244, 0.5786, 0.5009, 0.5732, 0.3892, 0.5492, 0.3256, 0.8609, 0.3492, 0.8656, 0.3492, 0.8656, 0.413, 0.5538, 0.3892, 0.5492, 0.4709, 0.2424, 0.5172, 0.03417, 0.4937, 0.02907, 0.4937, 0.02907, 0.4473, 0.2376, 0.4709, 0.2424, 0.201, 0.5037, 0.2083, 0.4807, 0.1149, 0.4508, 0.1149, 0.4508, 0.1075, 0.4738, 0.201, 0.5037, 0.5571, 0.8424, 0.5652, 0.8196, 0.4826, 0.7904, 0.4826, 0.7904, 0.4746, 0.8132, 0.5571, 0.8424, 0.1993, 0.5186, 0.2031, 0.5186, 0.2031, 0.5148, 0.2031, 0.5148, 0.1993, 0.5148, 0.1993, 0.5186, 0.5718, 0.8232, 0.563, 0.8457, 0.6344, 0.8739, 0.6344, 0.8739, 0.6433, 0.8514, 0.5718, 0.8232, 0.1021, 0.4741, 0.1096, 0.4511, 0.01852, 0.4213, 0.01852, 0.4213, 0.01101, 0.4443, 0.1021, 0.4741])
me_sem_t_tulo_001.materials.append(mat_07___default_001)
me_sem_t_tulo_001.use_remesh_preserve_volume = False
me_sem_t_tulo_001.use_remesh_preserve_attributes = False
me_sem_t_tulo_001.use_mirror_vertex_groups = False
me_sem_t_tulo_001.update()
me_sem_t_tulo = bpy.data.meshes.new('Sem título')
me_sem_t_tulo.from_pydata([(35.88, -38.32, 88.79), (35.77, -38.32, 66.13), (-25.89, -38.32, 68.59), (-25.78, -38.32, 91.21), (35.77, -43.89, 66.13), (35.88, -43.89, 88.79), (-25.78, -43.89, 91.21), (-25.89, -43.89, 68.59), (96.46, -38.32, 65.68), (96.57, -38.32, 88.34), (96.57, -43.89, 88.34), (96.46, -43.89, 65.68), (-95.74, -38.32, 89.04), (-95.86, -38.32, 66.91), (-95.86, -43.89, 66.91), (-95.74, -43.89, 89.04), (-105.4, -35.78, -2.989), (-105.4, -23.56, -2.989), (-93.17, -23.56, -3.424), (-93.17, -35.78, -3.424), (-104.6, -38.6, 97.05), (-86.8, -38.6, 96.41), (-86.8, -20.75, 96.41), (-104.6, -20.75, 97.05), (-90.99, -36.78, 29.85), (-105.2, -36.78, 30.36), (-88.81, -37.77, 63.13), (-105.0, -37.77, 63.71), (-90.99, -22.57, 29.85), (-88.81, -21.57, 63.13), (-105.2, -22.57, 30.36), (-105.0, -21.57, 63.71), (-104.6, -38.6, 97.05), (-86.8, -38.6, 96.41), (-86.8, -20.75, 96.41), (-104.6, -20.75, 97.05), (50.69, -38.32, 48.99), (50.6, -38.32, 27.39), (-23.03, -38.32, 27.4), (-22.94, -38.32, 48.17), (50.6, -43.89, 27.39), (50.69, -43.89, 48.99), (-22.94, -43.89, 48.17), (-23.03, -43.89, 27.4), (100.1, -38.32, 26.8), (100.2, -38.32, 47.01), (100.2, -43.89, 47.01), (100.1, -43.89, 26.8), (-96.57, -38.32, 45.83), (-96.66, -38.32, 28.09), (-96.66, -43.89, 28.09), (-96.57, -43.89, 45.83), (96.46, -38.32, 65.68), (96.57, -38.32, 88.34), (96.57, -43.89, 88.34), (96.46, -43.89, 65.68), (100.1, -38.32, 26.8), (100.2, -38.32, 47.01), (100.2, -43.89, 47.01), (100.1, -43.89, 26.8), (-105.4, -35.78, -2.989), (-105.4, -23.56, -2.989), (-93.17, -23.56, -3.424), (-93.17, -35.78, -3.424), (-96.57, -38.32, 45.83), (-96.66, -38.32, 28.09), (-96.66, -43.89, 28.09), (-96.57, -43.89, 45.83), (-95.74, -38.32, 89.04), (-95.86, -38.32, 66.91), (-95.86, -43.89, 66.91), (-95.74, -43.89, 89.04)], [], [(2, 3, 0), (0, 1, 2), (7, 4, 5), (5, 6, 7), (2, 1, 4), (4, 7, 2), (0, 3, 6), (6, 5, 0), (0, 9, 8), (8, 1, 0), (2, 13, 12), (12, 3, 2), (4, 11, 10), (10, 5, 4), (7, 6, 15), (15, 14, 7), (1, 8, 11), (11, 4, 1), (7, 14, 13), (13, 2, 7), (3, 12, 15), (15, 6, 3), (5, 10, 9), (9, 0, 5), (25, 16, 19), (19, 24, 25), (27, 25, 24), (24, 26, 27), (20, 27, 26), (26, 21, 20), (24, 19, 18), (18, 28, 24), (26, 24, 28), (28, 29, 26), (21, 26, 29), (29, 22, 21), (28, 18, 17), (17, 30, 28), (29, 28, 30), (30, 31, 29), (22, 29, 31), (31, 23, 22), (30, 17, 16), (16, 25, 30), (31, 30, 25), (25, 27, 31), (23, 31, 27), (27, 20, 23), (35, 32, 33), (33, 34, 35), (39, 36, 37), (37, 38, 39), (42, 43, 40), (40, 41, 42), (38, 37, 40), (40, 43, 38), (36, 39, 42), (42, 41, 36), (37, 36, 45), (45, 44, 37), (38, 49, 48), (48, 39, 38), (40, 47, 46), (46, 41, 40), (43, 42, 51), (51, 50, 43), (37, 44, 47), (47, 40, 37), (43, 50, 49), (49, 38, 43), (39, 48, 51), (51, 42, 39), (41, 46, 45), (45, 36, 41), (55, 52, 53), (53, 54, 55), (59, 56, 57), (57, 58, 59), (63, 60, 61), (61, 62, 63), (67, 64, 65), (65, 66, 67), (71, 68, 69), (69, 70, 71)])
me_sem_t_tulo.polygons.foreach_set('use_smooth', [True] * 84)
_uv = me_sem_t_tulo.uv_layers.new(name='UVChannel_1')
_uv.uv.foreach_set('vector', [0.891, 0.3722, 0.7988, 0.3392, 0.7089, 0.589, 0.7089, 0.589, 0.8003, 0.6259, 0.891, 0.3722, 0.6849, 0.2959, 0.5927, 0.5476, 0.6861, 0.5803, 0.6861, 0.5803, 0.7763, 0.3307, 0.6849, 0.2959, 0.6625, 0.2871, 0.5699, 0.5395, 0.5927, 0.5476, 0.5927, 0.5476, 0.6849, 0.2959, 0.6625, 0.2871, 0.7089, 0.589, 0.7988, 0.3392, 0.7763, 0.3307, 0.7763, 0.3307, 0.6861, 0.5803, 0.7089, 0.589, 0.7089, 0.589, 0.6115, 0.8338, 0.7009, 0.8722, 0.7009, 0.8722, 0.8003, 0.6259, 0.7089, 0.589, 0.891, 0.3722, 0.998, 0.08963, 0.9076, 0.05813, 0.9076, 0.05813, 0.7988, 0.3392, 0.891, 0.3722, 0.5927, 0.5476, 0.4988, 0.7901, 0.5893, 0.8251, 0.5893, 0.8251, 0.6861, 0.5803, 0.5927, 0.5476, 0.6849, 0.2959, 0.7763, 0.3307, 0.885, 0.04955, 0.885, 0.04955, 0.7977, 0.01126, 0.6849, 0.2959, 0.5699, 0.5395, 0.4761, 0.7818, 0.4988, 0.7901, 0.4988, 0.7901, 0.5927, 0.5476, 0.5699, 0.5395, 0.6849, 0.2959, 0.7977, 0.01126, 0.7755, 0.00195, 0.7755, 0.00195, 0.6625, 0.2871, 0.6849, 0.2959, 0.7988, 0.3392, 0.9076, 0.05813, 0.885, 0.04955, 0.885, 0.04955, 0.7763, 0.3307, 0.7988, 0.3392, 0.6861, 0.5803, 0.5893, 0.8251, 0.6115, 0.8338, 0.6115, 0.8338, 0.7089, 0.589, 0.6861, 0.5803, 0.3542, 0.2133, 0.3813, 0.07201, 0.3298, 0.06051, 0.3298, 0.06051, 0.2938, 0.2002, 0.3542, 0.2133, 0.3266, 0.3567, 0.3542, 0.2133, 0.2938, 0.2002, 0.2938, 0.2002, 0.2584, 0.3402, 0.3266, 0.3567, 0.2939, 0.4987, 0.3266, 0.3567, 0.2584, 0.3402, 0.2584, 0.3402, 0.2195, 0.4794, 0.2939, 0.4987, 0.2938, 0.2002, 0.3298, 0.06051, 0.2793, 0.04581, 0.2793, 0.04581, 0.2345, 0.183, 0.2938, 0.2002, 0.2584, 0.3402, 0.2938, 0.2002, 0.2345, 0.183, 0.2345, 0.183, 0.1911, 0.3203, 0.2584, 0.3402, 0.2195, 0.4794, 0.2584, 0.3402, 0.1911, 0.3203, 0.1911, 0.3203, 0.1458, 0.4572, 0.2195, 0.4794, 0.2345, 0.183, 0.2793, 0.04581, 0.2298, 0.02788, 0.2298, 0.02788, 0.1764, 0.1623, 0.2345, 0.183, 0.1911, 0.3203, 0.2345, 0.183, 0.1764, 0.1623, 0.1764, 0.1623, 0.125, 0.2968, 0.1911, 0.3203, 0.1458, 0.4572, 0.1911, 0.3203, 0.125, 0.2968, 0.125, 0.2968, 0.07318, 0.4314, 0.1458, 0.4572, 0.1764, 0.1623, 0.2298, 0.02788, 0.1816, 0.00653, 0.1816, 0.00653, 0.1198, 0.138, 0.1764, 0.1623, 0.125, 0.2968, 0.1764, 0.1623, 0.1198, 0.138, 0.1198, 0.138, 0.05984, 0.2704, 0.125, 0.2968, 0.07318, 0.4314, 0.125, 0.2968, 0.05984, 0.2704, 0.05984, 0.2704, 0.00195, 0.4021, 0.07318, 0.4314, 0.1971, 0.5134, 0.2053, 0.5134, 0.2053, 0.5051, 0.2053, 0.5051, 0.1971, 0.5051, 0.1971, 0.5134, 0.3892, 0.5492, 0.4473, 0.2376, 0.3559, 0.2177, 0.3559, 0.2177, 0.3, 0.5349, 0.3892, 0.5492, 0.413, 0.5538, 0.5009, 0.5732, 0.5631, 0.2596, 0.5631, 0.2596, 0.4709, 0.2424, 0.413, 0.5538, 0.5244, 0.5786, 0.5869, 0.2637, 0.5631, 0.2596, 0.5631, 0.2596, 0.5009, 0.5732, 0.5244, 0.5786, 0.4473, 0.2376, 0.3892, 0.5492, 0.413, 0.5538, 0.413, 0.5538, 0.4709, 0.2424, 0.4473, 0.2376, 0.3559, 0.2177, 0.4473, 0.2376, 0.4937, 0.02907, 0.4937, 0.02907, 0.4103, 0.0056, 0.3559, 0.2177, 0.3, 0.5349, 0.25, 0.8483, 0.3256, 0.8609, 0.3256, 0.8609, 0.3892, 0.5492, 0.3, 0.5349, 0.5631, 0.2596, 0.6029, 0.05006, 0.5172, 0.03417, 0.5172, 0.03417, 0.4709, 0.2424, 0.5631, 0.2596, 0.5009, 0.5732, 0.413, 0.5538, 0.3492, 0.8656, 0.3492, 0.8656, 0.4233, 0.8846, 0.5009, 0.5732, 0.5869, 0.2637, 0.6266, 0.0541, 0.6029, 0.05006, 0.6029, 0.05006, 0.5631, 0.2596, 0.5869, 0.2637, 0.5009, 0.5732, 0.4233, 0.8846, 0.4466, 0.8909, 0.4466, 0.8909, 0.5244, 0.5786, 0.5009, 0.5732, 0.3892, 0.5492, 0.3256, 0.8609, 0.3492, 0.8656, 0.3492, 0.8656, 0.413, 0.5538, 0.3892, 0.5492, 0.4709, 0.2424, 0.5172, 0.03417, 0.4937, 0.02907, 0.4937, 0.02907, 0.4473, 0.2376, 0.4709, 0.2424, 0.201, 0.5037, 0.2083, 0.4807, 0.1149, 0.4508, 0.1149, 0.4508, 0.1075, 0.4738, 0.201, 0.5037, 0.5571, 0.8424, 0.5652, 0.8196, 0.4826, 0.7904, 0.4826, 0.7904, 0.4746, 0.8132, 0.5571, 0.8424, 0.1993, 0.5186, 0.2031, 0.5186, 0.2031, 0.5148, 0.2031, 0.5148, 0.1993, 0.5148, 0.1993, 0.5186, 0.5718, 0.8232, 0.563, 0.8457, 0.6344, 0.8739, 0.6344, 0.8739, 0.6433, 0.8514, 0.5718, 0.8232, 0.1021, 0.4741, 0.1096, 0.4511, 0.01852, 0.4213, 0.01852, 0.4213, 0.01101, 0.4443, 0.1021, 0.4741])
me_sem_t_tulo.materials.append(mat_07___default)
me_sem_t_tulo.use_remesh_preserve_volume = False
me_sem_t_tulo.use_remesh_preserve_attributes = False
me_sem_t_tulo.use_mirror_vertex_groups = False
me_sem_t_tulo.update()

# ---- objects
ob_fence_05 = bpy.data.objects.new('Fence_05', me_sem_t_tulo_004)
ob_fence_04 = bpy.data.objects.new('Fence_04', me_sem_t_tulo_003)
ob_fence_02 = bpy.data.objects.new('Fence_02', me_sem_t_tulo_002)
ob_fence_03 = bpy.data.objects.new('Fence_03', me_sem_t_tulo_001)
ob_fence_01 = bpy.data.objects.new('Fence_01', me_sem_t_tulo)
ob_camera = bpy.data.objects.new('Camera', cam_camera)
ob_lamp = bpy.data.objects.new('Lamp', light_lamp)

# ---- transforms, parenting, visibility, modifiers, constraints
ob_fence_05.location = (0.0, 0.0, 0.0)
ob_fence_05.rotation_euler = (0.0, -0.0, 3.142)
ob_fence_05.scale = (0.01, 0.01, 0.01)
ob_fence_05.color = (0.8, 0.8, 0.8, 1.0)
ob_fence_05.lineart.crease_threshold = 0.0
ob_fence_04.location = (0.0, 0.0, 0.0)
ob_fence_04.rotation_euler = (-4.371e-08, -0.0, 3.142)
ob_fence_04.scale = (0.01, 0.01, 0.01)
ob_fence_04.color = (0.8, 0.8, 0.8, 1.0)
ob_fence_04.lineart.crease_threshold = 0.0
ob_fence_02.location = (0.0, 0.0, 0.0)
ob_fence_02.rotation_euler = (0.0, -0.0, 3.142)
ob_fence_02.scale = (0.01, 0.01, 0.01)
ob_fence_02.color = (0.8, 0.8, 0.8, 1.0)
ob_fence_02.lineart.crease_threshold = 0.0
ob_fence_03.location = (0.0, 0.0, 0.0)
ob_fence_03.rotation_euler = (0.0, -0.0, 3.142)
ob_fence_03.scale = (0.01, 0.01, 0.01)
ob_fence_03.color = (0.8, 0.8, 0.8, 1.0)
ob_fence_03.lineart.crease_threshold = 0.0
ob_fence_01.location = (0.0, 0.0, 0.0)
ob_fence_01.rotation_euler = (0.0, 0.0, 3.142)
ob_fence_01.scale = (0.01, 0.01, 0.01)
ob_fence_01.color = (0.8, 0.8, 0.8, 1.0)
ob_fence_01.lineart.crease_threshold = 0.0
ob_camera.location = (7.481, -6.508, 5.344)
ob_camera.rotation_euler = (1.109, 0.01082, 0.8149)
ob_camera.lock_rotations_4d = False
ob_camera.empty_display_type = 'ARROWS'
ob_camera.color = (0.0, 0.0, 0.0, 0.0)
ob_camera.display_type = 'WIRE'
ob_camera.lineart.crease_threshold = 0.0
ob_lamp.location = (4.076, 1.005, 5.904)
ob_lamp.rotation_euler = (0.6503, 0.05522, 1.866)
ob_lamp.lock_rotations_4d = False
ob_lamp.empty_display_type = 'ARROWS'
ob_lamp.color = (0.0, 0.0, 0.0, 0.0)
ob_lamp.lineart.crease_threshold = 0.0

# ---- collection membership
col_collection_1.objects.link(ob_fence_05)
col_collection_1.objects.link(ob_fence_04)
col_collection_1.objects.link(ob_fence_02)
col_collection_1.objects.link(ob_fence_03)
col_collection_1.objects.link(ob_fence_01)
col_collection_1.objects.link(ob_camera)
col_collection_2.objects.link(ob_lamp)

# ---- scene / render settings (as saved in the file)
scene.camera = ob_camera
scene.frame_start = 1; scene.frame_end = 250; scene.frame_set(1)
scene.render.engine = 'BLENDER_EEVEE_NEXT'
scene.render.resolution_percentage = 50
scene.render.fps = 30
scene.render.dither_intensity = 0.0
scene.cycles.use_denoising = False
scene.cycles.samples = 10
scene.cycles.sampling_pattern = 'TABULATED_SOBOL'
scene.cycles.light_sampling_threshold = 0.0
scene.cycles.use_adaptive_sampling = False
scene.cycles.use_light_tree = False
scene.cycles.blur_glossy = 0.0
scene.cycles.pixel_filter_type = 'GAUSSIAN'
scene.cycles.sample_clamp_indirect = 0.0
scene.view_settings.view_transform = 'Standard'
bpy.context.view_layer.update()
